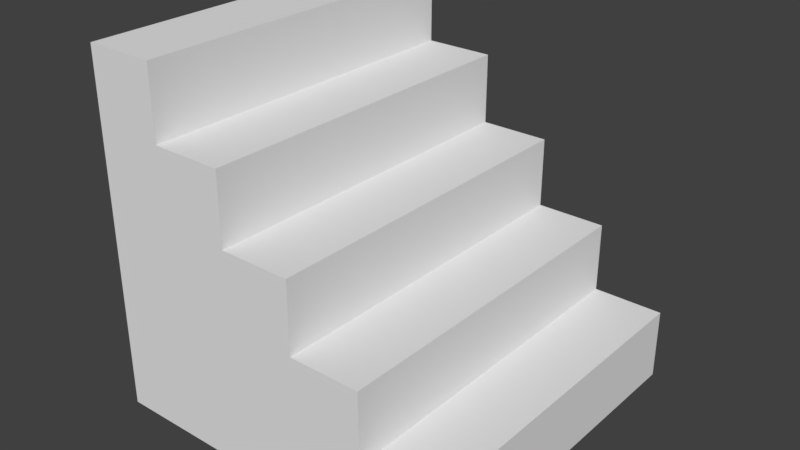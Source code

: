 # Source: stair.blend  (saved by Blender 2.79.0; exported with 4.5.12 LTS)
import bpy
from mathutils import Matrix  # noqa: F401  (used for matrix-valued properties, if any)

bpy.ops.wm.read_factory_settings(use_empty=True)
scene = bpy.context.scene
scene.name = 'Scene'

# ---- collections
col_collection_1 = bpy.data.collections.new('Collection 1'); scene.collection.children.link(col_collection_1)

# ---- world
world_world = bpy.data.worlds.new('World'); scene.world = world_world
world_world.color = (0.05088, 0.05088, 0.05088)
world_world.use_sun_shadow = False
world_world.sun_shadow_jitter_overblur = 0.0
world_world.cycles.sampling_method = 'MANUAL'

# ---- meshes
me_stair_down = bpy.data.meshes.new('stair_down')
me_stair_down.from_pydata([(5.0, 5.0, -0.875), (3.0, 5.0, -0.875), (3.0, -5.0, -0.875), (5.0, -5.0, -0.875), (3.0, 5.0, 0.125), (1.0, 5.0, 0.125), (1.0, -5.0, 0.125), (3.0, -5.0, 0.125), (1.0, 5.0, 1.125), (-1.0, 5.0, 1.125), (-1.0, -5.0, 1.125), (1.0, -5.0, 1.125), (-1.0, 5.0, 2.125), (-3.0, 5.0, 2.125), (-3.0, -5.0, 2.125), (-1.0, -5.0, 2.125), (-3.0, 5.0, 3.125), (-5.0, 5.0, 3.125), (-5.0, -5.0, 3.125), (-3.0, -5.0, 3.125), (-3.0, 5.0, -1.875), (-5.0, 5.0, -1.875), (-5.0, -5.0, -1.875), (-3.0, -5.0, -1.875), (-1.0, 5.0, -1.875), (-1.0, -5.0, -1.875), (1.0, 5.0, -1.875), (1.0, -5.0, -1.875), (3.0, 5.0, -1.875), (3.0, -5.0, -1.875), (5.0, 5.0, -1.875), (5.0, -5.0, -1.875)], [], [(0, 1, 2, 3), (4, 5, 6, 7), (8, 9, 10, 11), (12, 13, 14, 15), (16, 17, 18, 19), (17, 16, 20, 21), (18, 17, 21, 22), (19, 18, 22, 23), (16, 19, 23, 20), (13, 12, 24, 20), (14, 13, 20, 23), (15, 14, 23, 25), (12, 15, 25, 24), (9, 8, 26, 24), (10, 9, 24, 25), (11, 10, 25, 27), (8, 11, 27, 26), (5, 4, 28, 26), (6, 5, 26, 27), (7, 6, 27, 29), (4, 7, 29, 28), (1, 0, 30, 28), (2, 1, 28, 29), (3, 2, 29, 31), (0, 3, 31, 30)])
me_stair_down.use_remesh_preserve_volume = False
me_stair_down.use_remesh_preserve_attributes = False
me_stair_down.use_mirror_vertex_groups = False
me_stair_down.update()

# ---- objects
ob_stair = bpy.data.objects.new('stair', me_stair_down)

# ---- transforms, parenting, visibility, modifiers, constraints
ob_stair.location = (0.0, 0.0, 0.0)
ob_stair.scale = (0.1, 0.1, 0.2)
ob_stair.lineart.crease_threshold = 0.0

# ---- collection membership
col_collection_1.objects.link(ob_stair)

# ---- scene / render settings (as saved in the file)
scene.frame_start = 1; scene.frame_end = 250; scene.frame_set(1)
scene.render.engine = 'BLENDER_EEVEE_NEXT'
scene.render.resolution_percentage = 50
scene.render.dither_intensity = 0.0
scene.cycles.use_denoising = False
scene.cycles.samples = 128
scene.cycles.sampling_pattern = 'TABULATED_SOBOL'
scene.cycles.use_adaptive_sampling = False
scene.cycles.use_light_tree = False
scene.cycles.blur_glossy = 0.0
scene.cycles.sample_clamp_indirect = 0.0
scene.view_settings.view_transform = 'Standard'
bpy.context.view_layer.update()

# ---- added for rendering (the .blend has no active camera and no usable light): camera, sun
cam_auto = bpy.data.cameras.new('AutoCamera')
cam_auto.lens = 50.0
cam_auto.sensor_width = 36.0
cam_auto.clip_end = 1000.0
ob_auto_camera = bpy.data.objects.new('AutoCamera', cam_auto)
scene.collection.objects.link(ob_auto_camera)
ob_auto_camera.location = (1.60254, -1.92304, 1.40703)
ob_auto_camera.rotation_euler = (1.09748, -7.21219e-08, 0.694738)
scene.camera = ob_auto_camera
light_auto_sun = bpy.data.lights.new('AutoSun', 'SUN')
light_auto_sun.energy = 3.0
light_auto_sun.angle = 0.0523599
ob_auto_sun = bpy.data.objects.new('AutoSun', light_auto_sun)
scene.collection.objects.link(ob_auto_sun)
ob_auto_sun.rotation_euler = (0.872665, 0.174533, 0.523599)
bpy.context.view_layer.update()
